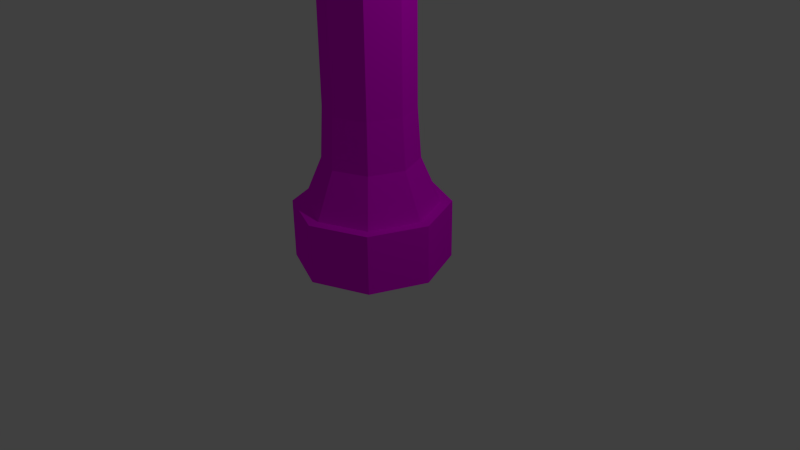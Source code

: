 # Source: untitled.blend  (saved by Blender 2.75.0; exported with 4.5.12 LTS)
import bpy
from mathutils import Matrix  # noqa: F401  (used for matrix-valued properties, if any)

bpy.ops.wm.read_factory_settings(use_empty=True)
scene = bpy.context.scene
scene.name = 'Scene'

# ---- collections
col_collection_1 = bpy.data.collections.new('Collection 1'); scene.collection.children.link(col_collection_1)

# ---- images (referenced by path relative to the original .blend; pixels are not part of the script)
import os
ASSET_DIR = os.environ.get("B2B_ASSET_DIR", "")  # directory of the original .blend (textures are referenced by path, not embedded)
HERE = os.path.dirname(os.path.abspath(__file__))  # packed textures are extracted next to this script under _unpacked/

def load_image(name, relpath, width, height, colorspace="sRGB"):
    """Load a texture the original file referenced (path relative to the .blend, or extracted next to this script)."""
    p = next((c for c in (os.path.join(HERE, relpath), os.path.join(ASSET_DIR, relpath)) if relpath and os.path.exists(c)), "")
    if p:
        img = bpy.data.images.load(p, check_existing=True)
        img.name = name
    else:  # same state as the original file: an image datablock whose file is absent (Cycles renders it pink)
        img = bpy.data.images.new(name, width, height)
        img.source = "FILE"
        img.filepath = "//" + (relpath or name)
    img.colorspace_settings.name = colorspace
    return img
img_pillar2 = load_image('Pillar2', 'Pillar2.png', 1024, 1024, 'sRGB')

# ---- materials (node trees are filled in below, after node groups)
mat_material_001 = bpy.data.materials.new('Material.001')
mat_material_001.alpha_threshold = 0.0
mat_material_001.roughness = 0.5

# ---- material node trees
mat_material_001.use_nodes = True; mat_material_001.node_tree.nodes.clear()
_N = mat_material_001.node_tree.nodes; _L = mat_material_001.node_tree.links
n0 = _N.new('ShaderNodeOutputMaterial'); n0.name = 'Material Output'; n0.location = (300, 300)
n1 = _N.new('ShaderNodeBsdfDiffuse'); n1.name = 'Diffuse BSDF'; n1.location = (10, 300)
n2 = _N.new('ShaderNodeTexImage'); n2.name = 'Image Texture'; n2.location = (227, 94)
n2.width = 140
n2.image = img_pillar2
_L.new(n1.outputs[0], n0.inputs[0])
_L.new(n2.outputs[0], n1.inputs[0])
n0.is_active_output = True

# ---- world
world_world = bpy.data.worlds.new('World'); scene.world = world_world
world_world.color = (0.05088, 0.05088, 0.05088)
world_world.use_sun_shadow = False
world_world.sun_shadow_jitter_overblur = 0.0
world_world.cycles.sampling_method = 'MANUAL'
world_world.cycles.sample_map_resolution = 256

# ---- cameras
cam_camera = bpy.data.cameras.new('Camera')
cam_camera.clip_end = 100.0
cam_camera.lens = 35.0
cam_camera.sensor_width = 32.0
cam_camera.sensor_height = 18.0
cam_camera.ortho_scale = 7.314
cam_camera.dof.focus_distance = 0.0

# ---- lights
light_lamp = bpy.data.lights.new('Lamp', 'POINT')
light_lamp.transmission_factor = 0.0
light_lamp.cutoff_distance = 30.0
light_lamp.energy = 100.0
light_lamp.shadow_buffer_clip_start = 1.001
light_lamp.shadow_soft_size = 0.1
light_lamp.shadow_maximum_resolution = 0.006
light_lamp.use_absolute_resolution = True
light_lamp.cycles.use_multiple_importance_sampling = False

# ---- meshes
me_cylinder = bpy.data.meshes.new('Cylinder')
me_cylinder.from_pydata([(0.0, 1.0, -1.0), (0.0, 1.0, -0.2325), (0.7071, 0.7071, -1.0), (0.7071, 0.7071, -0.2325), (1.0, -4.371e-08, -1.0), (1.0, -4.371e-08, -0.2325), (0.7071, -0.7071, -1.0), (0.7071, -0.7071, -0.2325), (-8.742e-08, -1.0, -1.0), (-8.742e-08, -1.0, -0.2325), (-0.7071, -0.7071, -1.0), (-0.7071, -0.7071, -0.2325), (-1.0, 1.192e-08, -1.0), (-1.0, 1.192e-08, -0.2325), (-0.7071, 0.7071, -1.0), (-0.7071, 0.7071, -0.2325), (0.6085, 0.6085, -0.2325), (1.081e-09, 0.8606, -0.2325), (0.8606, -3.658e-08, -0.2325), (0.6085, -0.6085, -0.2325), (-7.415e-08, -0.8606, -0.2325), (-0.6085, -0.6085, -0.2325), (-0.8606, 1.13e-08, -0.2325), (-0.6085, 0.6085, -0.2325), (0.4321, 0.4321, 0.3542), (-8.173e-09, 0.6111, 0.3542), (0.6111, -2.166e-08, 0.3542), (0.4321, -0.4321, 0.3542), (-6.16e-08, -0.6111, 0.3542), (-0.4321, -0.4321, 0.3542), (-0.6111, 1.234e-08, 0.3542), (-0.4321, 0.4321, 0.3542), (0.4039, 0.4039, 1.003), (1.236e-08, 0.5712, 1.003), (0.5712, -1.927e-08, 1.003), (0.4039, -0.4039, 1.003), (-3.758e-08, -0.5712, 1.003), (-0.4039, -0.4039, 1.003), (-0.5712, 1.251e-08, 1.003), (-0.4039, 0.4039, 1.003), (0.4039, 0.4039, 4.177), (1.236e-08, 0.5712, 4.177), (0.5712, -1.927e-08, 4.177), (0.4039, -0.4039, 4.177), (-3.758e-08, -0.5712, 4.177), (-0.4039, -0.4039, 4.177), (-0.5712, 1.251e-08, 4.177), (-0.4039, 0.4039, 4.177), (0.4973, 0.4973, 5.009), (1.521e-08, 0.7032, 5.009), (0.7032, -2.544e-08, 5.009), (0.4973, -0.4973, 5.009), (-4.627e-08, -0.7032, 5.009), (-0.4973, -0.4973, 5.009), (-0.7032, 1.368e-08, 5.009), (-0.4973, 0.4973, 5.009), (0.5681, 0.5681, 5.009), (1.685e-08, 0.8034, 5.009), (0.8034, -3.119e-08, 5.009), (0.5681, -0.5681, 5.009), (-5.339e-08, -0.8034, 5.009), (-0.5681, -0.5681, 5.009), (-0.8034, 1.351e-08, 5.009), (-0.5681, 0.5681, 5.009), (0.5681, 0.5681, 5.882), (-2.111e-07, 0.8034, 5.882), (0.8034, -3.119e-08, 5.882), (0.5681, -0.5681, 5.882), (-2.813e-07, -0.8034, 5.882), (-0.5681, -0.5681, 5.882), (-0.8034, 1.351e-08, 5.882), (-0.5681, 0.5681, 5.882)], [], [(0, 1, 3, 2), (2, 3, 5, 4), (4, 5, 7, 6), (6, 7, 9, 8), (8, 9, 11, 10), (10, 11, 13, 12), (9, 7, 19, 20), (14, 15, 1, 0), (12, 13, 15, 14), (0, 2, 4, 6, 8, 10, 12, 14), (16, 17, 25, 24), (15, 13, 22, 23), (5, 3, 16, 18), (11, 9, 20, 21), (1, 15, 23, 17), (3, 1, 17, 16), (7, 5, 18, 19), (13, 11, 21, 22), (31, 30, 38, 39), (17, 23, 31, 25), (22, 21, 29, 30), (20, 19, 27, 28), (18, 16, 24, 26), (23, 22, 30, 31), (21, 20, 28, 29), (19, 18, 26, 27), (34, 32, 40, 42), (29, 28, 36, 37), (27, 26, 34, 35), (24, 25, 33, 32), (25, 31, 39, 33), (30, 29, 37, 38), (28, 27, 35, 36), (26, 24, 32, 34), (41, 47, 55, 49), (39, 38, 46, 47), (37, 36, 44, 45), (35, 34, 42, 43), (32, 33, 41, 40), (33, 39, 47, 41), (38, 37, 45, 46), (36, 35, 43, 44), (51, 50, 58, 59), (46, 45, 53, 54), (44, 43, 51, 52), (42, 40, 48, 50), (47, 46, 54, 55), (45, 44, 52, 53), (43, 42, 50, 51), (40, 41, 49, 48), (63, 62, 70, 71), (48, 49, 57, 56), (49, 55, 63, 57), (54, 53, 61, 62), (52, 51, 59, 60), (50, 48, 56, 58), (55, 54, 62, 63), (53, 52, 60, 61), (64, 65, 71, 70, 69, 68, 67, 66), (61, 60, 68, 69), (59, 58, 66, 67), (56, 57, 65, 64), (57, 63, 71, 65), (62, 61, 69, 70), (60, 59, 67, 68), (58, 56, 64, 66)])
_uv = me_cylinder.uv_layers.new(name='UVMap')
_uv.uv.foreach_set('vector', [0.9477, 0.7416, 0.8373, 0.7416, 0.8373, 0.6281, 0.9477, 0.6281, 0.9477, 0.6281, 0.8373, 0.6281, 0.8337, 0.5479, 0.9441, 0.5479, 0.1306, 0.7821, 0.241, 0.7799, 0.2388, 0.8602, 0.1285, 0.8624, 0.1285, 0.8624, 0.2388, 0.8602, 0.241, 0.9736, 0.1306, 0.9758, 0.8896, 0.0, 1.0, 1.767e-08, 0.9964, 0.08024, 0.886, 0.08024, 0.886, 0.08024, 0.9964, 0.08024, 0.9964, 0.1937, 0.886, 0.1937, 0.6199, 0.08024, 0.6978, 8.837e-09, 0.7055, 0.0191, 0.6384, 0.08815, 0.9441, 0.8218, 0.8337, 0.8218, 0.8373, 0.7416, 0.9477, 0.7416, 0.886, 0.1937, 0.9964, 0.1937, 1.0, 0.2739, 0.8896, 0.2739, 0.6978, 0.5479, 0.6199, 0.4677, 0.6199, 0.3542, 0.6978, 0.2739, 0.808, 0.2739, 0.886, 0.3542, 0.886, 0.4677, 0.808, 0.5479, 0.1619, 0.7799, 0.06707, 0.7799, 0.08081, 0.6914, 0.1482, 0.6914, 0.808, 0.2739, 0.6978, 0.2739, 0.7055, 0.2549, 0.8003, 0.2549, 0.808, 0.0, 0.886, 0.08024, 0.8674, 0.08815, 0.8003, 0.0191, 0.6199, 0.1937, 0.6199, 0.08024, 0.6384, 0.08815, 0.6384, 0.1858, 0.886, 0.1937, 0.808, 0.2739, 0.8003, 0.2549, 0.8674, 0.1858, 0.886, 0.08024, 0.886, 0.1937, 0.8674, 0.1858, 0.8674, 0.08815, 0.6978, 8.837e-09, 0.808, 0.0, 0.8003, 0.0191, 0.7055, 0.0191, 0.6978, 0.2739, 0.6199, 0.1937, 0.6384, 0.1858, 0.7055, 0.2549, 0.2622, 0.09078, 0.3098, 0.08849, 0.312, 0.1849, 0.2675, 0.187, 0.06707, 0.7799, 0.0, 0.7767, 0.03318, 0.6891, 0.08081, 0.6914, 0.296, 5.302e-08, 0.3909, 0.0, 0.3771, 0.08849, 0.3098, 0.08849, 0.458, 0.001892, 0.5528, 0.0, 0.5407, 0.08874, 0.4734, 0.09009, 0.229, 0.7767, 0.1619, 0.7799, 0.1482, 0.6914, 0.1958, 0.6891, 0.229, 0.003231, 0.296, 5.302e-08, 0.3098, 0.08849, 0.2622, 0.09078, 0.3909, 0.0, 0.458, 0.003231, 0.4248, 0.09078, 0.3771, 0.08849, 0.5528, 0.0, 0.6199, 0.001892, 0.5884, 0.09009, 0.5407, 0.08874, 0.1905, 0.5929, 0.146, 0.595, 0.146, 0.125, 0.1905, 0.1228, 0.3771, 0.08849, 0.4248, 0.09078, 0.4195, 0.187, 0.3749, 0.1849, 0.5407, 0.08874, 0.5884, 0.09009, 0.5849, 0.1864, 0.5403, 0.1852, 0.1482, 0.6914, 0.08081, 0.6914, 0.08301, 0.595, 0.146, 0.595, 0.08081, 0.6914, 0.03318, 0.6891, 0.0385, 0.5929, 0.08301, 0.595, 0.3098, 0.08849, 0.3771, 0.08849, 0.3749, 0.1849, 0.312, 0.1849, 0.4734, 0.09009, 0.5407, 0.08874, 0.5403, 0.1852, 0.4774, 0.1864, 0.1958, 0.6891, 0.1482, 0.6914, 0.146, 0.595, 0.1905, 0.5929, 0.08301, 0.125, 0.0385, 0.1228, 0.02093, 0.0, 0.07574, 0.00264, 0.2675, 0.187, 0.312, 0.1849, 0.312, 0.6549, 0.2675, 0.6571, 0.3749, 0.1849, 0.4195, 0.187, 0.4195, 0.6571, 0.3749, 0.6549, 0.5403, 0.1852, 0.5849, 0.1864, 0.5937, 0.6564, 0.5492, 0.6551, 0.146, 0.595, 0.08301, 0.595, 0.08301, 0.125, 0.146, 0.125, 0.08301, 0.595, 0.0385, 0.5929, 0.0385, 0.1228, 0.08301, 0.125, 0.312, 0.1849, 0.3749, 0.1849, 0.3749, 0.6549, 0.312, 0.6549, 0.4774, 0.1864, 0.5403, 0.1852, 0.5492, 0.6551, 0.4862, 0.6564, 0.688, 0.7817, 0.6332, 0.8381, 0.6199, 0.8325, 0.6825, 0.768, 0.312, 0.6549, 0.3749, 0.6549, 0.3822, 0.7773, 0.3047, 0.7773, 0.4862, 0.6564, 0.5492, 0.6551, 0.5587, 0.7773, 0.4812, 0.7788, 0.1905, 0.1228, 0.146, 0.125, 0.1532, 0.00264, 0.208, 0.0, 0.2675, 0.6571, 0.312, 0.6549, 0.3047, 0.7773, 0.2499, 0.7799, 0.3749, 0.6549, 0.4195, 0.6571, 0.437, 0.7799, 0.3822, 0.7773, 0.5492, 0.6551, 0.5937, 0.6564, 0.6136, 0.7788, 0.5587, 0.7773, 0.146, 0.125, 0.08301, 0.125, 0.07574, 0.00264, 0.1532, 0.00264, 0.1255, 0.7799, 0.1285, 0.8444, 0.002929, 0.8444, 0.0, 0.7799, 0.6332, 0.9179, 0.688, 0.9744, 0.6825, 0.9881, 0.6199, 0.9236, 0.688, 0.9744, 0.7655, 0.9744, 0.7711, 0.9881, 0.6825, 0.9881, 0.8203, 0.9179, 0.8203, 0.8381, 0.8337, 0.8325, 0.8337, 0.9236, 0.7655, 0.7817, 0.688, 0.7817, 0.6825, 0.768, 0.7711, 0.768, 0.6332, 0.8381, 0.6332, 0.9179, 0.6199, 0.9236, 0.6199, 0.8325, 0.7655, 0.9744, 0.8203, 0.9179, 0.8337, 0.9236, 0.7711, 0.9881, 0.8203, 0.8381, 0.7655, 0.7817, 0.7711, 0.768, 0.8337, 0.8325, 0.6199, 0.6124, 0.6825, 0.5479, 0.7711, 0.5479, 0.8337, 0.6124, 0.8337, 0.7035, 0.7711, 0.768, 0.6825, 0.768, 0.6199, 0.7035, 0.1285, 0.9355, 0.1255, 1.0, 6.866e-08, 1.0, 0.002929, 0.9355, 0.241, 0.8444, 0.2439, 0.7799, 0.3694, 0.7799, 0.3665, 0.8444, 0.5864, 0.8433, 0.5864, 0.9345, 0.4609, 0.9345, 0.4609, 0.8433, 0.5864, 0.9345, 0.5835, 0.9989, 0.458, 0.9989, 0.4609, 0.9345, 0.1285, 0.8444, 0.1285, 0.9355, 0.002929, 0.9355, 0.002929, 0.8444, 0.241, 0.9355, 0.241, 0.8444, 0.3665, 0.8444, 0.3665, 0.9355, 0.5835, 0.7788, 0.5864, 0.8433, 0.4609, 0.8433, 0.458, 0.7788])
me_cylinder.materials.append(mat_material_001)
me_cylinder.use_remesh_preserve_volume = False
me_cylinder.use_remesh_preserve_attributes = False
me_cylinder.use_mirror_vertex_groups = False
me_cylinder.update()

# ---- objects
ob_cylinder = bpy.data.objects.new('Cylinder', me_cylinder)
ob_lamp = bpy.data.objects.new('Lamp', light_lamp)
ob_camera = bpy.data.objects.new('Camera', cam_camera)

# ---- transforms, parenting, visibility, modifiers, constraints
ob_cylinder.location = (0.0, 0.0, 0.9893)
ob_cylinder.lineart.crease_threshold = 0.0
ob_lamp.location = (4.076, 1.005, 5.904)
ob_lamp.rotation_euler = (0.6503, 0.05522, 1.866)
ob_lamp.lock_rotations_4d = False
ob_lamp.empty_display_type = 'ARROWS'
ob_lamp.color = (0.0, 0.0, 0.0, 0.0)
ob_lamp.lineart.crease_threshold = 0.0
ob_camera.location = (7.481, -6.508, 5.344)
ob_camera.rotation_euler = (1.109, 0.01082, 0.8149)
ob_camera.lock_rotations_4d = False
ob_camera.empty_display_type = 'ARROWS'
ob_camera.color = (0.0, 0.0, 0.0, 0.0)
ob_camera.display_type = 'WIRE'
ob_camera.lineart.crease_threshold = 0.0

# ---- collection membership
col_collection_1.objects.link(ob_cylinder)
col_collection_1.objects.link(ob_lamp)
col_collection_1.objects.link(ob_camera)

# ---- scene / render settings (as saved in the file)
scene.camera = ob_camera
scene.frame_start = 1; scene.frame_end = 250; scene.frame_set(1)
scene.render.engine = 'CYCLES'
scene.render.resolution_percentage = 50
scene.render.dither_intensity = 0.0
scene.cycles.use_denoising = False
scene.cycles.samples = 10
scene.cycles.sampling_pattern = 'TABULATED_SOBOL'
scene.cycles.light_sampling_threshold = 0.0
scene.cycles.use_adaptive_sampling = False
scene.cycles.use_light_tree = False
scene.cycles.blur_glossy = 0.0
scene.cycles.pixel_filter_type = 'GAUSSIAN'
scene.cycles.sample_clamp_indirect = 0.0
scene.view_settings.view_transform = 'Standard'
bpy.context.view_layer.update()
